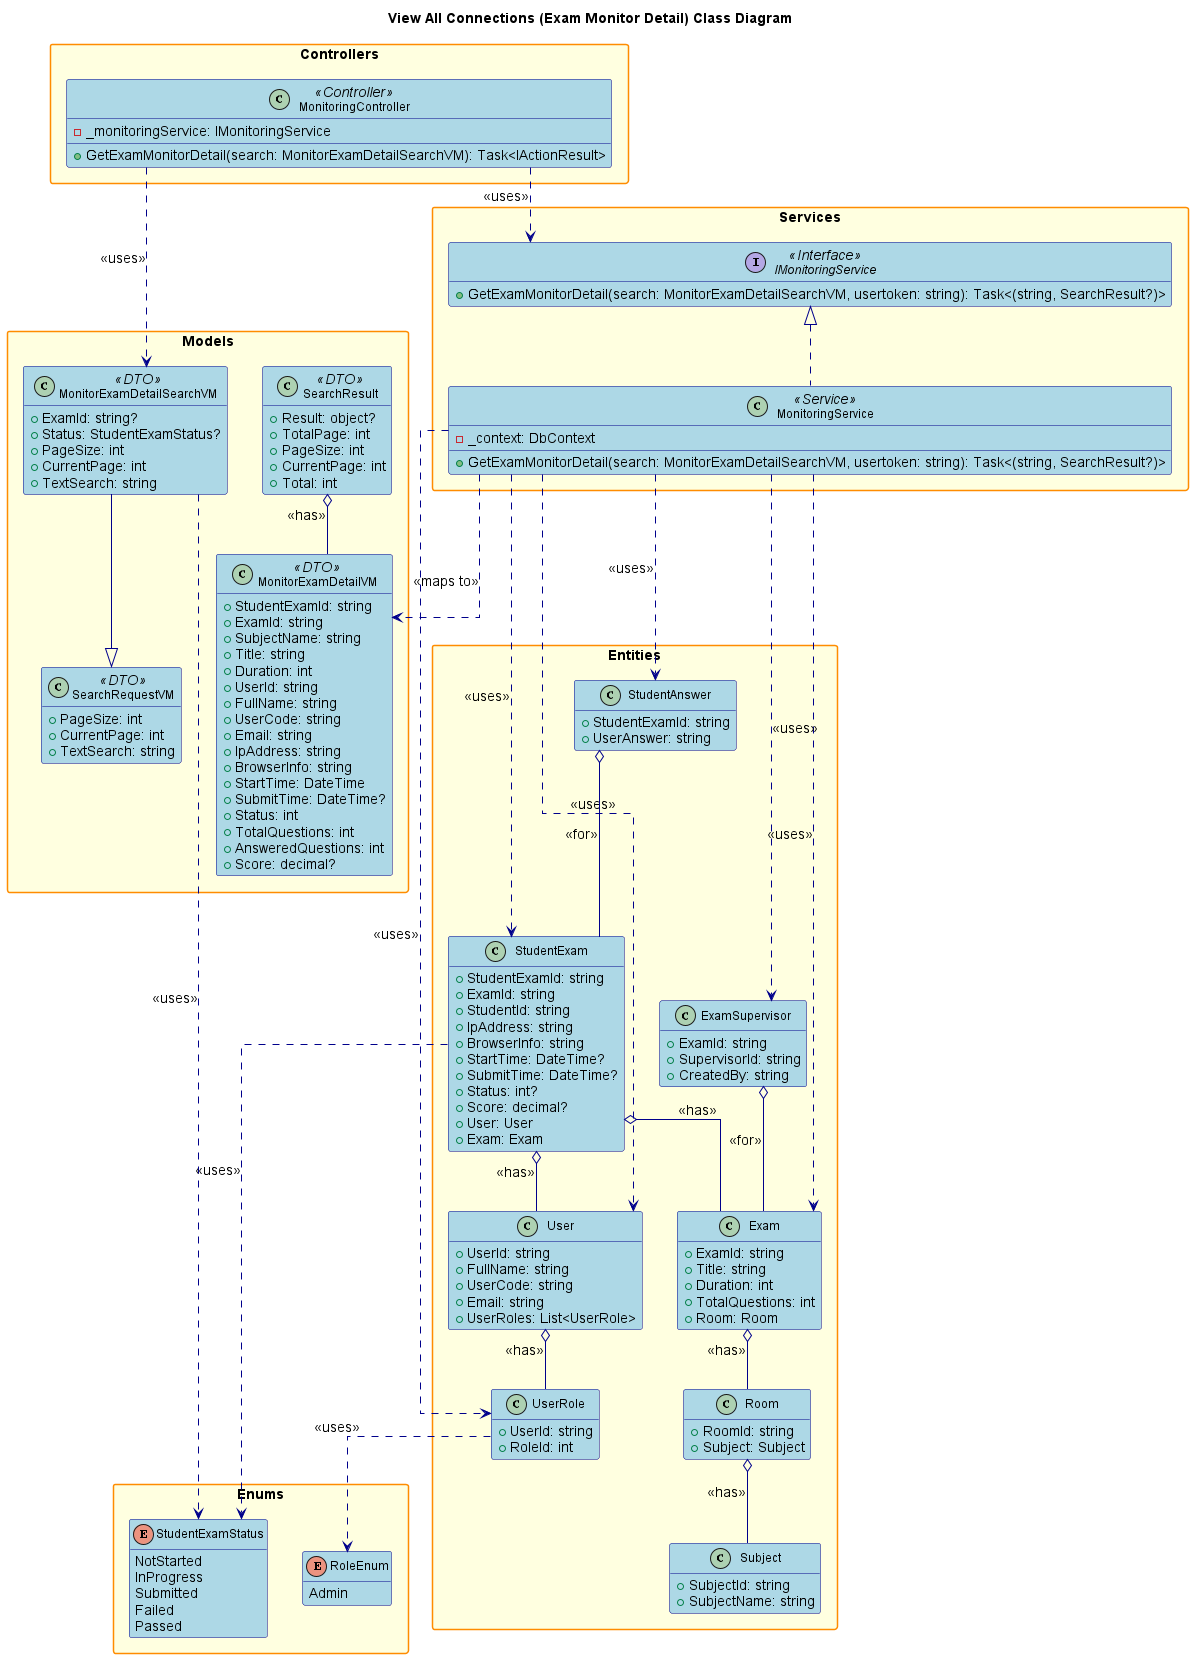

The diagram above was rendered by PlantUML. Its source (embedded in the PNG):
@startuml
' Class Diagram for View All Connections (Exam Monitor Detail) Feature

title View All Connections (Exam Monitor Detail) Class Diagram

hide empty members
skinparam packageStyle rectangle
skinparam linetype ortho
skinparam defaultFontSize 14
skinparam defaultFontName Arial
skinparam classFontSize 12
skinparam classFontName Arial
skinparam noteFontSize 11
skinparam noteFontName Arial

' Increase spacing and sizing
skinparam class {
    BackgroundColor LightBlue
    BorderColor DarkBlue
    ArrowColor DarkBlue
    FontSize 12
}

skinparam package {
    BackgroundColor LightYellow
    BorderColor DarkOrange
    FontSize 14
    FontStyle bold
}

skinparam interface {
    BackgroundColor LightGreen
    BorderColor DarkGreen
    FontSize 12
}

skinparam enum {
    BackgroundColor LightCyan
    BorderColor DarkCyan
    FontSize 12
}

package "Controllers" {
    class MonitoringController <<Controller>> {
        - _monitoringService: IMonitoringService
        + GetExamMonitorDetail(search: MonitorExamDetailSearchVM): Task<IActionResult>
    }
}

package "Services" {
    interface IMonitoringService <<Interface>> {
        + GetExamMonitorDetail(search: MonitorExamDetailSearchVM, usertoken: string): Task<(string, SearchResult?)>
    }
    class MonitoringService <<Service>> {
        - _context: DbContext
        + GetExamMonitorDetail(search: MonitorExamDetailSearchVM, usertoken: string): Task<(string, SearchResult?)>
    }
}

package "Models" {
    class MonitorExamDetailSearchVM <<DTO>> {
        + ExamId: string?
        + Status: StudentExamStatus?
        + PageSize: int
        + CurrentPage: int
        + TextSearch: string
    }
    class SearchRequestVM <<DTO>> {
        + PageSize: int
        + CurrentPage: int
        + TextSearch: string
    }
    class MonitorExamDetailVM <<DTO>> {
        + StudentExamId: string
        + ExamId: string
        + SubjectName: string
        + Title: string
        + Duration: int
        + UserId: string
        + FullName: string
        + UserCode: string
        + Email: string
        + IpAddress: string
        + BrowserInfo: string
        + StartTime: DateTime
        + SubmitTime: DateTime?
        + Status: int
        + TotalQuestions: int
        + AnsweredQuestions: int
        + Score: decimal?
    }
    class SearchResult <<DTO>> {
        + Result: object?
        + TotalPage: int
        + PageSize: int
        + CurrentPage: int
        + Total: int
    }
}

package "Entities" {
    class StudentExam {
        + StudentExamId: string
        + ExamId: string
        + StudentId: string
        + IpAddress: string
        + BrowserInfo: string
        + StartTime: DateTime?
        + SubmitTime: DateTime?
        + Status: int?
        + Score: decimal?
        + User: User
        + Exam: Exam
    }
    class User {
        + UserId: string
        + FullName: string
        + UserCode: string
        + Email: string
        + UserRoles: List<UserRole>
    }
    class UserRole {
        + UserId: string
        + RoleId: int
    }
    class Exam {
        + ExamId: string
        + Title: string
        + Duration: int
        + TotalQuestions: int
        + Room: Room
    }
    class Room {
        + RoomId: string
        + Subject: Subject
    }
    class Subject {
        + SubjectId: string
        + SubjectName: string
    }
    class ExamSupervisor {
        + ExamId: string
        + SupervisorId: string
        + CreatedBy: string
    }
    class StudentAnswer {
        + StudentExamId: string
        + UserAnswer: string
    }
}

package "Enums" {
    enum RoleEnum {
        Admin
    }
    enum StudentExamStatus {
        NotStarted
        InProgress
        Submitted
        Failed
        Passed
    }
}

' Relationships
MonitoringController ..> IMonitoringService : <<uses>>
IMonitoringService <|.. MonitoringService
MonitoringController ..> MonitorExamDetailSearchVM : <<uses>>
MonitoringService ..> StudentExam : <<uses>>
MonitoringService ..> User : <<uses>>
MonitoringService ..> UserRole : <<uses>>
MonitoringService ..> Exam : <<uses>>
MonitoringService ..> ExamSupervisor : <<uses>>
MonitoringService ..> StudentAnswer : <<uses>>
MonitoringService ..> MonitorExamDetailVM : <<maps to>>
MonitorExamDetailSearchVM --|> SearchRequestVM
StudentExam o-- User : <<has>>
StudentExam o-- Exam : <<has>>
User o-- UserRole : <<has>>
Exam o-- Room : <<has>>
Room o-- Subject : <<has>>
ExamSupervisor o-- Exam : <<for>>
StudentAnswer o-- StudentExam : <<for>>
UserRole ..> RoleEnum : <<uses>>
StudentExam ..> StudentExamStatus : <<uses>>
MonitorExamDetailSearchVM ..> StudentExamStatus : <<uses>>
SearchResult o-- MonitorExamDetailVM : <<has>>

@enduml